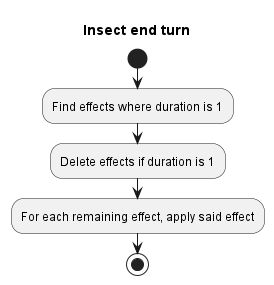

The diagram above was rendered by PlantUML. Its source (embedded in the PNG):
@startuml
title Insect end turn

start

:Find effects where duration is 1;
:Delete effects if duration is 1;

:For each remaining effect, apply said effect;

stop
@enduml